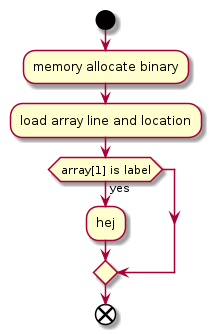

The diagram above was rendered by PlantUML. Its source (embedded in the PNG):
@startuml
start
:memory allocate binary;
:load array line and location;
if (array[1] is label) then (yes)
    :hej;
endif
end
@enduml